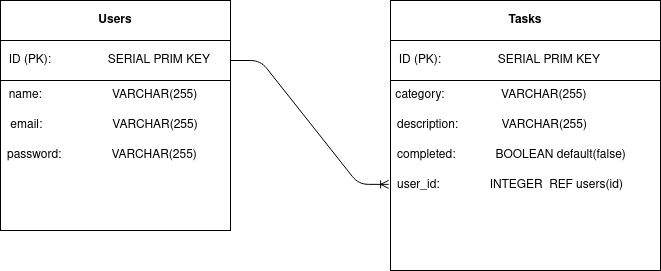

The diagram above was exported from draw.io. Its source (the exported page's mxGraphModel, read from the mxfile embedded in the PNG):
<mxGraphModel dx="1350" dy="804" grid="1" gridSize="10" guides="1" tooltips="1" connect="1" arrows="1" fold="1" page="1" pageScale="1" pageWidth="850" pageHeight="1100" math="0" shadow="0">
  <root>
    <mxCell id="0" />
    <mxCell id="1" parent="0" />
    <mxCell id="7K4NMSH368Nk003S9wMY-1" value="" style="whiteSpace=wrap;html=1;aspect=fixed;" parent="1" vertex="1">
      <mxGeometry x="60" y="160" width="230" height="230" as="geometry" />
    </mxCell>
    <mxCell id="3z6Wf5KE7V3kOmQiN3xj-2" value="&lt;b&gt;Users&lt;/b&gt;" style="text;html=1;fillColor=none;align=center;verticalAlign=middle;whiteSpace=wrap;rounded=0;strokeColor=#000000;" parent="1" vertex="1">
      <mxGeometry x="60" y="160" width="230" height="40" as="geometry" />
    </mxCell>
    <mxCell id="3z6Wf5KE7V3kOmQiN3xj-10" value="&lt;div align=&quot;left&quot;&gt;&amp;nbsp; ID (PK):&amp;nbsp;&amp;nbsp;&amp;nbsp;&amp;nbsp;&amp;nbsp;&amp;nbsp;&amp;nbsp;&amp;nbsp;&amp;nbsp;&amp;nbsp;&amp;nbsp;&amp;nbsp;&amp;nbsp;&amp;nbsp;&amp;nbsp;&amp;nbsp; SERIAL PRIM KEY&lt;br&gt;&lt;/div&gt;" style="text;html=1;fillColor=none;align=left;verticalAlign=middle;whiteSpace=wrap;rounded=0;strokeColor=#000000;" parent="1" vertex="1">
      <mxGeometry x="60" y="200" width="230" height="40" as="geometry" />
    </mxCell>
    <mxCell id="3z6Wf5KE7V3kOmQiN3xj-12" value="&lt;div align=&quot;left&quot;&gt;&amp;nbsp; name: &amp;nbsp; &amp;nbsp; &amp;nbsp; &amp;nbsp; &amp;nbsp; &amp;nbsp; &amp;nbsp; &amp;nbsp; &amp;nbsp;&amp;nbsp;&amp;nbsp; VARCHAR(255) &lt;br&gt;&lt;/div&gt;" style="text;html=1;strokeColor=none;fillColor=none;align=left;verticalAlign=middle;whiteSpace=wrap;rounded=0;" parent="1" vertex="1">
      <mxGeometry x="60" y="240" width="220" height="30" as="geometry" />
    </mxCell>
    <mxCell id="3z6Wf5KE7V3kOmQiN3xj-17" value="&amp;nbsp;email:&amp;nbsp;&amp;nbsp;&amp;nbsp;&amp;nbsp;&amp;nbsp;&amp;nbsp;&amp;nbsp;&amp;nbsp;&amp;nbsp;&amp;nbsp;&amp;nbsp;&amp;nbsp;&amp;nbsp;&amp;nbsp;&amp;nbsp;&amp;nbsp;&amp;nbsp;&amp;nbsp;&amp;nbsp;&amp;nbsp; VARCHAR(255)" style="text;html=1;strokeColor=none;fillColor=none;align=left;verticalAlign=middle;whiteSpace=wrap;rounded=0;" parent="1" vertex="1">
      <mxGeometry x="65" y="270" width="220" height="30" as="geometry" />
    </mxCell>
    <mxCell id="3z6Wf5KE7V3kOmQiN3xj-18" value="password:&amp;nbsp;&amp;nbsp;&amp;nbsp;&amp;nbsp;&amp;nbsp;&amp;nbsp;&amp;nbsp;&amp;nbsp;&amp;nbsp;&amp;nbsp;&amp;nbsp;&amp;nbsp;&amp;nbsp;&amp;nbsp; VARCHAR(255)" style="text;html=1;strokeColor=none;fillColor=none;align=left;verticalAlign=middle;whiteSpace=wrap;rounded=0;" parent="1" vertex="1">
      <mxGeometry x="65" y="300" width="220" height="30" as="geometry" />
    </mxCell>
    <mxCell id="3z6Wf5KE7V3kOmQiN3xj-25" value="" style="whiteSpace=wrap;html=1;aspect=fixed;" parent="1" vertex="1">
      <mxGeometry x="450" y="160" width="270" height="270" as="geometry" />
    </mxCell>
    <mxCell id="3z6Wf5KE7V3kOmQiN3xj-26" value="&lt;b&gt;Tasks&lt;/b&gt;" style="text;html=1;fillColor=none;align=center;verticalAlign=middle;whiteSpace=wrap;rounded=0;strokeColor=#000000;" parent="1" vertex="1">
      <mxGeometry x="450" y="160" width="270" height="40" as="geometry" />
    </mxCell>
    <mxCell id="3z6Wf5KE7V3kOmQiN3xj-27" value="&lt;div align=&quot;left&quot;&gt;&amp;nbsp; ID (PK):&amp;nbsp;&amp;nbsp;&amp;nbsp;&amp;nbsp;&amp;nbsp;&amp;nbsp;&amp;nbsp;&amp;nbsp;&amp;nbsp;&amp;nbsp;&amp;nbsp;&amp;nbsp;&amp;nbsp;&amp;nbsp;&amp;nbsp;&amp;nbsp; SERIAL PRIM KEY&lt;br&gt;&lt;/div&gt;" style="text;html=1;fillColor=none;align=left;verticalAlign=middle;whiteSpace=wrap;rounded=0;strokeColor=#000000;" parent="1" vertex="1">
      <mxGeometry x="450" y="200" width="270" height="40" as="geometry" />
    </mxCell>
    <mxCell id="3z6Wf5KE7V3kOmQiN3xj-28" value="&amp;nbsp;category:&amp;nbsp;&amp;nbsp;&amp;nbsp;&amp;nbsp;&amp;nbsp;&amp;nbsp;&amp;nbsp;&amp;nbsp;&amp;nbsp;&amp;nbsp;&amp;nbsp;&amp;nbsp;&amp;nbsp;&amp;nbsp;&amp;nbsp;&amp;nbsp; VARCHAR(255)" style="text;html=1;strokeColor=none;fillColor=none;align=left;verticalAlign=middle;whiteSpace=wrap;rounded=0;" parent="1" vertex="1">
      <mxGeometry x="450" y="240" width="240" height="30" as="geometry" />
    </mxCell>
    <mxCell id="3z6Wf5KE7V3kOmQiN3xj-29" value="description:&amp;nbsp;&amp;nbsp;&amp;nbsp;&amp;nbsp;&amp;nbsp;&amp;nbsp;&amp;nbsp;&amp;nbsp;&amp;nbsp;&amp;nbsp;&amp;nbsp;&amp;nbsp; VARCHAR(255)" style="text;html=1;strokeColor=none;fillColor=none;align=left;verticalAlign=middle;whiteSpace=wrap;rounded=0;" parent="1" vertex="1">
      <mxGeometry x="455" y="270" width="235" height="30" as="geometry" />
    </mxCell>
    <mxCell id="3z6Wf5KE7V3kOmQiN3xj-30" value="completed:&amp;nbsp;&amp;nbsp;&amp;nbsp;&amp;nbsp;&amp;nbsp;&amp;nbsp;&amp;nbsp;&amp;nbsp;&amp;nbsp;&amp;nbsp;&amp;nbsp; BOOLEAN default(false)" style="text;html=1;strokeColor=none;fillColor=none;align=left;verticalAlign=middle;whiteSpace=wrap;rounded=0;" parent="1" vertex="1">
      <mxGeometry x="455" y="300" width="235" height="30" as="geometry" />
    </mxCell>
    <mxCell id="3z6Wf5KE7V3kOmQiN3xj-31" value="user_id:&amp;nbsp;&amp;nbsp;&amp;nbsp;&amp;nbsp;&amp;nbsp;&amp;nbsp;&amp;nbsp;&amp;nbsp;&amp;nbsp;&amp;nbsp;&amp;nbsp;&amp;nbsp;&amp;nbsp;&amp;nbsp; INTEGER&amp;nbsp; REF users(id)" style="text;html=1;strokeColor=none;fillColor=none;align=left;verticalAlign=middle;whiteSpace=wrap;rounded=0;" parent="1" vertex="1">
      <mxGeometry x="455" y="330" width="255" height="30" as="geometry" />
    </mxCell>
    <mxCell id="-DDNPR7aV_gIXdbCabxU-1" value="" style="edgeStyle=entityRelationEdgeStyle;fontSize=12;html=1;endArrow=ERoneToMany;exitX=1;exitY=0.5;exitDx=0;exitDy=0;entryX=-0.007;entryY=0.681;entryDx=0;entryDy=0;entryPerimeter=0;" edge="1" parent="1" source="3z6Wf5KE7V3kOmQiN3xj-10" target="3z6Wf5KE7V3kOmQiN3xj-25">
      <mxGeometry width="100" height="100" relative="1" as="geometry">
        <mxPoint x="370" y="460" as="sourcePoint" />
        <mxPoint x="470" y="360" as="targetPoint" />
      </mxGeometry>
    </mxCell>
  </root>
</mxGraphModel>